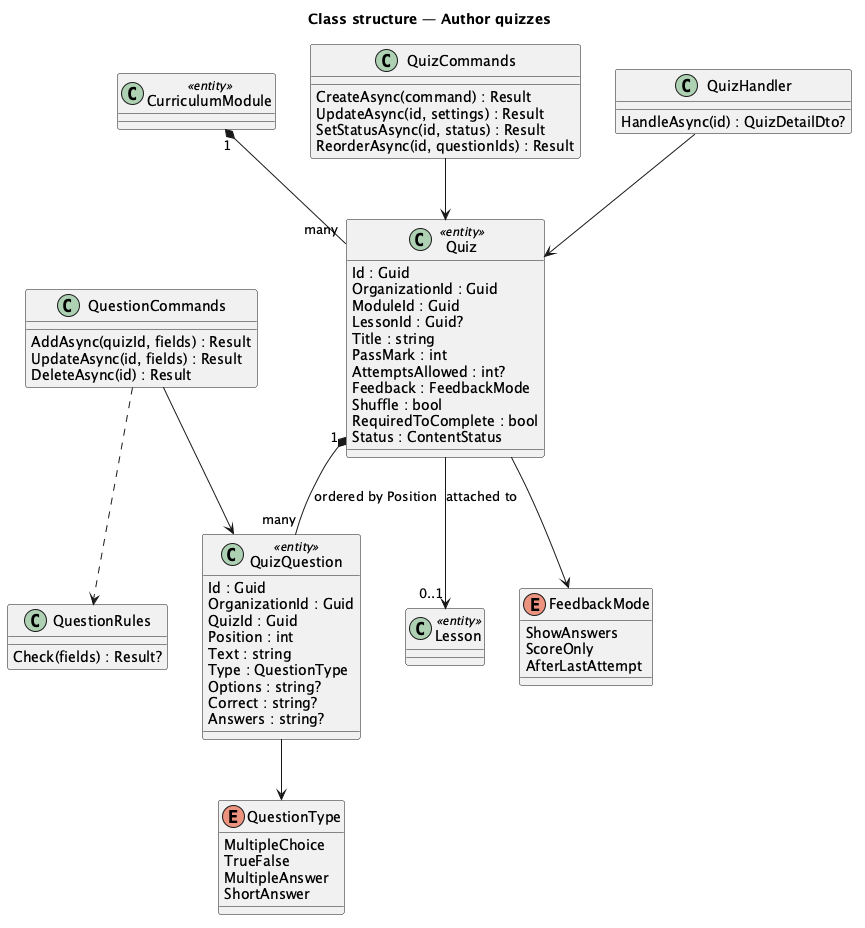

The diagram above was rendered by PlantUML. Its source (embedded in the PNG):
@startuml
title Class structure — Author quizzes
skinparam classAttributeIconSize 0
class Quiz <<entity>> {
  Id : Guid
  OrganizationId : Guid
  ModuleId : Guid
  LessonId : Guid?
  Title : string
  PassMark : int
  AttemptsAllowed : int?
  Feedback : FeedbackMode
  Shuffle : bool
  RequiredToComplete : bool
  Status : ContentStatus
}
class QuizQuestion <<entity>> {
  Id : Guid
  OrganizationId : Guid
  QuizId : Guid
  Position : int
  Text : string
  Type : QuestionType
  Options : string?
  Correct : string?
  Answers : string?
}
enum QuestionType {
  MultipleChoice
  TrueFalse
  MultipleAnswer
  ShortAnswer
}
enum FeedbackMode {
  ShowAnswers
  ScoreOnly
  AfterLastAttempt
}
class CurriculumModule <<entity>>
class Lesson <<entity>>
class QuizCommands {
  CreateAsync(command) : Result
  UpdateAsync(id, settings) : Result
  SetStatusAsync(id, status) : Result
  ReorderAsync(id, questionIds) : Result
}
class QuestionCommands {
  AddAsync(quizId, fields) : Result
  UpdateAsync(id, fields) : Result
  DeleteAsync(id) : Result
}
class QuestionRules {
  Check(fields) : Result?
}
class QuizHandler {
  HandleAsync(id) : QuizDetailDto?
}
CurriculumModule "1" *-- "many" Quiz
Quiz "1" *-- "many" QuizQuestion : ordered by Position
Quiz --> "0..1" Lesson : attached to
Quiz --> FeedbackMode
QuizQuestion --> QuestionType
QuizCommands --> Quiz
QuestionCommands --> QuizQuestion
QuestionCommands ..> QuestionRules
QuizHandler --> Quiz
@enduml